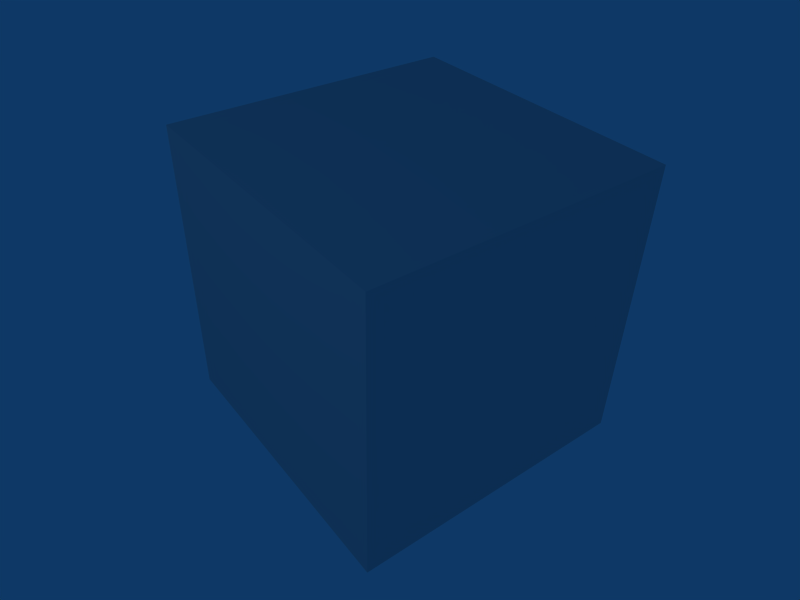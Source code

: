 # Source: example.blend  (saved by Blender 2.33.0; exported with 4.5.12 LTS)
import bpy
from mathutils import Matrix  # noqa: F401  (used for matrix-valued properties, if any)

bpy.ops.wm.read_factory_settings(use_empty=True)
scene = bpy.context.scene
scene.name = 'Scene'

# ---- collections
col_collection_1 = bpy.data.collections.new('Collection 1'); scene.collection.children.link(col_collection_1)
col_collection_2 = bpy.data.collections.new('Collection 2'); scene.collection.children.link(col_collection_2)

# ---- materials (node trees are filled in below, after node groups)
mat_material = bpy.data.materials.new('Material')
mat_material.alpha_threshold = 0.0
mat_material.diffuse_color = (0.7562, 0.7562, 0.7562, 1.0)
mat_material.roughness = 0.5
mat_material.line_color = (0.0, 0.0, 0.0, 1.0)

# ---- material node trees

# ---- world
world_world = bpy.data.worlds.new('World'); scene.world = world_world
world_world.color = (0.05656, 0.2208, 0.4)
world_world.use_sun_shadow = False
world_world.sun_shadow_jitter_overblur = 0.0
world_world.cycles.sampling_method = 'MANUAL'
world_world.cycles.sample_map_resolution = 256

# ---- cameras
cam_camera = bpy.data.cameras.new('Camera')
cam_camera.passepartout_alpha = 0.2
cam_camera.clip_end = 100.0
cam_camera.lens = 35.0
cam_camera.ortho_scale = 7.314
cam_camera.show_passepartout = False
cam_camera.show_safe_areas = True
cam_camera.dof.focus_distance = 0.0
cam_camera.dof.aperture_fstop = 128.0

# ---- lights
light_spot = bpy.data.lights.new('Spot', 'POINT')
light_spot.transmission_factor = 0.0
light_spot.cutoff_distance = 30.0
light_spot.energy = 100.0
light_spot.shadow_buffer_clip_start = 8.0
light_spot.shadow_soft_size = 1.0
light_spot.shadow_maximum_resolution = 0.006
light_spot.use_absolute_resolution = True
light_spot.cycles.use_multiple_importance_sampling = False

# ---- meshes
me_cube = bpy.data.meshes.new('Cube')
me_cube.from_pydata([(1.0, 1.0, -1.0), (1.0, -1.0, -1.0), (-1.0, -1.0, -1.0), (-1.0, 1.0, -1.0), (1.0, 1.0, 1.0), (1.0, -1.0, 1.0), (-1.0, -1.0, 1.0), (-1.0, 1.0, 1.0)], [], [(0, 1, 2, 3), (4, 7, 6, 5), (0, 4, 5, 1), (1, 5, 6, 2), (2, 6, 7, 3), (4, 0, 3, 7)])
_uv = me_cube.uv_layers.new(name='UVMap')
_uv.uv.foreach_set('vector', [0.0, 0.0, 0.0, -1.0, -1.0, -1.0, -1.0, 2.384e-07, 2.384e-07, 1.0, -1.0, 1.0, -1.0, 1.788e-07, -3.576e-07, -2.98e-07, 0.0, 0.0, -2.384e-07, 1.0, -1.0, 1.0, -1.0, 0.0, 0.0, 0.0, -3.576e-07, 1.0, -1.0, 1.0, -1.0, 0.0, 8.941e-08, 0.0, 1.788e-07, 1.0, 1.0, 1.0, 1.0, 0.0, 2.384e-07, 0.0, 0.0, -1.0, -1.0, -1.0, -1.0, 0.0])
_ca = me_cube.color_attributes.new('Col', 'BYTE_COLOR', 'CORNER')
_ca.data.foreach_set('color', [1.0, 1.0, 1.0, 1.0, 1.0, 1.0, 1.0, 1.0, 1.0, 1.0, 1.0, 1.0, 1.0, 1.0, 1.0, 1.0, 1.0, 1.0, 1.0, 1.0, 1.0, 1.0, 1.0, 1.0, 1.0, 1.0, 1.0, 1.0, 1.0, 1.0, 1.0, 1.0, 1.0, 1.0, 1.0, 1.0, 1.0, 1.0, 1.0, 1.0, 1.0, 1.0, 1.0, 1.0, 1.0, 1.0, 1.0, 1.0, 1.0, 1.0, 1.0, 1.0, 1.0, 1.0, 1.0, 1.0, 1.0, 1.0, 1.0, 1.0, 1.0, 1.0, 1.0, 1.0, 1.0, 1.0, 1.0, 1.0, 1.0, 1.0, 1.0, 1.0, 1.0, 1.0, 1.0, 1.0, 1.0, 1.0, 1.0, 1.0, 1.0, 1.0, 1.0, 1.0, 1.0, 1.0, 1.0, 1.0, 1.0, 1.0, 1.0, 1.0, 1.0, 1.0, 1.0, 1.0])
me_cube.materials.append(mat_material)
me_cube.use_remesh_preserve_volume = False
me_cube.use_remesh_preserve_attributes = False
me_cube.use_mirror_vertex_groups = False
me_cube.update()
me_cube_001 = bpy.data.meshes.new('Cube.001')
me_cube_001.from_pydata([(2.0, 2.0, -2.0), (2.0, -2.0, -2.0), (-2.0, -2.0, -2.0), (-2.0, 2.0, -2.0), (2.0, 2.0, 2.0), (2.0, -2.0, 2.0), (-2.0, -2.0, 2.0), (-2.0, 2.0, 2.0)], [], [(0, 1, 2, 3), (4, 7, 6, 5), (0, 4, 5, 1), (1, 5, 6, 2), (2, 6, 7, 3), (4, 0, 3, 7)])
me_cube_001.use_remesh_preserve_volume = False
me_cube_001.use_remesh_preserve_attributes = False
me_cube_001.use_mirror_vertex_groups = False
me_cube_001.update()

# ---- objects
ob_lamp = bpy.data.objects.new('Lamp', light_spot)
ob_camera = bpy.data.objects.new('Camera', cam_camera)
ob_shape = bpy.data.objects.new('Shape', None)
ob_detail32 = bpy.data.objects.new('Detail32', None)
ob_cube = bpy.data.objects.new('Cube', me_cube)
ob_col0 = bpy.data.objects.new('Col0', None)
ob_cube_001 = bpy.data.objects.new('Cube.001', me_cube_001)

# ---- transforms, parenting, visibility, modifiers, constraints
ob_lamp.location = (-9.524e-16, -10.0, 7.0)
ob_lamp.rotation_euler = (0.8296, 9.588e-09, -2.436e-09)
ob_lamp.lock_rotations_4d = False
ob_lamp.empty_display_type = 'ARROWS'
ob_lamp.color = (0.0, 0.0, 0.0, 0.0)
ob_lamp.lineart.crease_threshold = 0.0
ob_camera.location = (6.283, -5.0, 5.867)
ob_camera.rotation_euler = (0.9238, -0.02162, 0.9207)
ob_camera.lock_rotations_4d = False
ob_camera.empty_display_type = 'ARROWS'
ob_camera.color = (0.0, 0.0, 0.0, 0.0)
ob_camera.display_type = 'WIRE'
ob_camera.lineart.crease_threshold = 0.0
ob_shape.location = (1.0, 8.0, 0.0)
ob_shape.lock_rotations_4d = False
ob_shape.empty_display_type = 'ARROWS'
ob_shape.empty_image_offset = (0.0, 0.0)
ob_shape.color = (0.0, 0.0, 0.0, 1.0)
ob_shape.lineart.crease_threshold = 0.0
ob_detail32.parent = ob_shape
ob_detail32.matrix_parent_inverse = Matrix(((1.0, 0.0, 0.0, -1.0), (0.0, 1.0, 0.0, -8.0), (0.0, 0.0, 1.0, -0.0), (0.0, 0.0, 0.0, 1.0)))
ob_detail32.location = (0.0, 8.0, 0.0)
ob_detail32.lock_rotations_4d = False
ob_detail32.empty_display_type = 'ARROWS'
ob_detail32.empty_image_offset = (0.0, 0.0)
ob_detail32.color = (0.0, 0.0, 0.0, 1.0)
ob_detail32.lineart.crease_threshold = 0.0
ob_cube.parent = ob_detail32
ob_cube.matrix_parent_inverse = Matrix(((1.0, 0.0, 0.0, -0.0), (0.0, 1.0, 0.0, -8.0), (0.0, 0.0, 1.0, -0.0), (0.0, 0.0, 0.0, 1.0)))
ob_cube.location = (0.0, 0.0, 0.0)
ob_cube.lock_rotations_4d = False
ob_cube.empty_display_type = 'ARROWS'
ob_cube.color = (0.0, 0.0, 0.0, 1.0)
ob_cube.lineart.crease_threshold = 0.0
ob_col0.parent = ob_shape
ob_col0.matrix_parent_inverse = Matrix(((1.0, 0.0, 0.0, -1.0), (0.0, 1.0, 0.0, -8.0), (0.0, 0.0, 1.0, -0.0), (0.0, 0.0, 0.0, 1.0)))
ob_col0.location = (1.0, 7.0, 0.0)
ob_col0.lock_rotations_4d = False
ob_col0.empty_display_type = 'ARROWS'
ob_col0.empty_image_offset = (0.0, 0.0)
ob_col0.color = (0.0, 0.0, 0.0, 1.0)
ob_col0.lineart.crease_threshold = 0.0
ob_cube_001.parent = ob_col0
ob_cube_001.matrix_parent_inverse = Matrix(((1.0, 0.0, 0.0, -1.0), (0.0, 1.0, 0.0, -7.0), (0.0, 0.0, 1.0, -0.0), (0.0, 0.0, 0.0, 1.0)))
ob_cube_001.location = (0.0, 0.0, 0.0)
ob_cube_001.lock_rotations_4d = False
ob_cube_001.empty_display_type = 'ARROWS'
ob_cube_001.color = (0.0, 0.0, 0.0, 1.0)
ob_cube_001.lineart.crease_threshold = 0.0

# ---- collection membership
col_collection_1.objects.link(ob_lamp)
col_collection_1.objects.link(ob_camera)
col_collection_1.objects.link(ob_shape)
col_collection_1.objects.link(ob_detail32)
col_collection_1.objects.link(ob_cube)
col_collection_2.objects.link(ob_col0)
col_collection_2.objects.link(ob_cube_001)

# ---- scene / render settings (as saved in the file)
scene.camera = ob_camera
scene.frame_start = 1; scene.frame_end = 250; scene.frame_set(1)
scene.render.engine = 'BLENDER_EEVEE_NEXT'
scene.render.image_settings.file_format = 'JPEG'
scene.render.image_settings.color_mode = 'RGB'
scene.render.image_settings.compression = 90
scene.render.resolution_x = 640
scene.render.resolution_y = 480
scene.render.resolution_percentage = 50
scene.render.pixel_aspect_x = 100.0
scene.render.pixel_aspect_y = 100.0
scene.render.fps = 25
scene.render.dither_intensity = 0.0
scene.render.use_compositing = False
scene.render.use_sequencer = False
scene.render.bake_bias = 0.0
scene.render.use_stamp_time = False
scene.render.use_stamp_date = False
scene.render.use_stamp_frame = False
scene.render.use_stamp_camera = False
scene.render.use_stamp_scene = False
scene.render.use_stamp_filename = False
scene.render.use_stamp_render_time = False
scene.render.stamp_font_size = 0
scene.cycles.use_denoising = False
scene.cycles.samples = 10
scene.cycles.sampling_pattern = 'TABULATED_SOBOL'
scene.cycles.light_sampling_threshold = 0.0
scene.cycles.use_adaptive_sampling = False
scene.cycles.use_light_tree = False
scene.cycles.blur_glossy = 0.0
scene.cycles.volume_bounces = 1
scene.cycles.pixel_filter_type = 'GAUSSIAN'
scene.cycles.sample_clamp_indirect = 0.0
scene.view_settings.view_transform = 'Raw'
bpy.context.view_layer.update()
